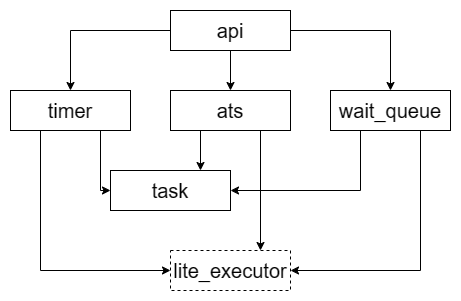

The diagram above was exported from draw.io. Its source (the exported page's mxGraphModel, read from the mxfile embedded in the PNG):
<mxGraphModel dx="1050" dy="611" grid="1" gridSize="10" guides="1" tooltips="1" connect="1" arrows="1" fold="1" page="1" pageScale="1" pageWidth="827" pageHeight="1169" math="0" shadow="0">
  <root>
    <mxCell id="0" />
    <mxCell id="1" parent="0" />
    <mxCell id="8kuT7o2I9mFNRf3g8xRP-10" style="edgeStyle=orthogonalEdgeStyle;rounded=0;orthogonalLoop=1;jettySize=auto;html=1;exitX=0;exitY=0.5;exitDx=0;exitDy=0;entryX=0.5;entryY=0;entryDx=0;entryDy=0;" edge="1" parent="1" source="8kuT7o2I9mFNRf3g8xRP-1" target="8kuT7o2I9mFNRf3g8xRP-4">
      <mxGeometry relative="1" as="geometry" />
    </mxCell>
    <mxCell id="8kuT7o2I9mFNRf3g8xRP-11" style="edgeStyle=orthogonalEdgeStyle;rounded=0;orthogonalLoop=1;jettySize=auto;html=1;exitX=1;exitY=0.5;exitDx=0;exitDy=0;entryX=0.5;entryY=0;entryDx=0;entryDy=0;" edge="1" parent="1" source="8kuT7o2I9mFNRf3g8xRP-1" target="8kuT7o2I9mFNRf3g8xRP-5">
      <mxGeometry relative="1" as="geometry" />
    </mxCell>
    <mxCell id="8kuT7o2I9mFNRf3g8xRP-12" style="edgeStyle=orthogonalEdgeStyle;rounded=0;orthogonalLoop=1;jettySize=auto;html=1;exitX=0.5;exitY=1;exitDx=0;exitDy=0;entryX=0.5;entryY=0;entryDx=0;entryDy=0;" edge="1" parent="1" source="8kuT7o2I9mFNRf3g8xRP-1" target="8kuT7o2I9mFNRf3g8xRP-2">
      <mxGeometry relative="1" as="geometry" />
    </mxCell>
    <mxCell id="8kuT7o2I9mFNRf3g8xRP-1" value="&lt;font style=&quot;font-size: 20px;&quot;&gt;api&lt;/font&gt;" style="rounded=0;whiteSpace=wrap;html=1;" vertex="1" parent="1">
      <mxGeometry x="360" y="280" width="120" height="40" as="geometry" />
    </mxCell>
    <mxCell id="8kuT7o2I9mFNRf3g8xRP-16" style="edgeStyle=orthogonalEdgeStyle;rounded=0;orthogonalLoop=1;jettySize=auto;html=1;exitX=0.25;exitY=1;exitDx=0;exitDy=0;entryX=0.75;entryY=0;entryDx=0;entryDy=0;" edge="1" parent="1" source="8kuT7o2I9mFNRf3g8xRP-2" target="8kuT7o2I9mFNRf3g8xRP-3">
      <mxGeometry relative="1" as="geometry" />
    </mxCell>
    <mxCell id="8kuT7o2I9mFNRf3g8xRP-20" style="edgeStyle=orthogonalEdgeStyle;rounded=0;orthogonalLoop=1;jettySize=auto;html=1;exitX=0.75;exitY=1;exitDx=0;exitDy=0;entryX=0.75;entryY=0;entryDx=0;entryDy=0;" edge="1" parent="1" source="8kuT7o2I9mFNRf3g8xRP-2" target="8kuT7o2I9mFNRf3g8xRP-15">
      <mxGeometry relative="1" as="geometry" />
    </mxCell>
    <mxCell id="8kuT7o2I9mFNRf3g8xRP-2" value="&lt;font style=&quot;font-size: 20px;&quot;&gt;ats&lt;/font&gt;" style="rounded=0;whiteSpace=wrap;html=1;" vertex="1" parent="1">
      <mxGeometry x="360" y="360" width="120" height="40" as="geometry" />
    </mxCell>
    <mxCell id="8kuT7o2I9mFNRf3g8xRP-3" value="&lt;font style=&quot;font-size: 20px;&quot;&gt;task&lt;/font&gt;" style="rounded=0;whiteSpace=wrap;html=1;" vertex="1" parent="1">
      <mxGeometry x="300" y="440" width="120" height="40" as="geometry" />
    </mxCell>
    <mxCell id="8kuT7o2I9mFNRf3g8xRP-8" style="edgeStyle=orthogonalEdgeStyle;rounded=0;orthogonalLoop=1;jettySize=auto;html=1;entryX=0;entryY=0.5;entryDx=0;entryDy=0;exitX=0.75;exitY=1;exitDx=0;exitDy=0;" edge="1" parent="1" source="8kuT7o2I9mFNRf3g8xRP-4" target="8kuT7o2I9mFNRf3g8xRP-3">
      <mxGeometry relative="1" as="geometry">
        <Array as="points">
          <mxPoint x="290" y="460" />
        </Array>
      </mxGeometry>
    </mxCell>
    <mxCell id="8kuT7o2I9mFNRf3g8xRP-19" style="edgeStyle=orthogonalEdgeStyle;rounded=0;orthogonalLoop=1;jettySize=auto;html=1;exitX=0.25;exitY=1;exitDx=0;exitDy=0;entryX=0;entryY=0.5;entryDx=0;entryDy=0;" edge="1" parent="1" source="8kuT7o2I9mFNRf3g8xRP-4" target="8kuT7o2I9mFNRf3g8xRP-15">
      <mxGeometry relative="1" as="geometry" />
    </mxCell>
    <mxCell id="8kuT7o2I9mFNRf3g8xRP-4" value="&lt;font style=&quot;font-size: 20px;&quot;&gt;timer&lt;/font&gt;" style="rounded=0;whiteSpace=wrap;html=1;" vertex="1" parent="1">
      <mxGeometry x="200" y="360" width="120" height="40" as="geometry" />
    </mxCell>
    <mxCell id="8kuT7o2I9mFNRf3g8xRP-17" style="edgeStyle=orthogonalEdgeStyle;rounded=0;orthogonalLoop=1;jettySize=auto;html=1;exitX=0.25;exitY=1;exitDx=0;exitDy=0;entryX=1;entryY=0.5;entryDx=0;entryDy=0;" edge="1" parent="1" source="8kuT7o2I9mFNRf3g8xRP-5" target="8kuT7o2I9mFNRf3g8xRP-3">
      <mxGeometry relative="1" as="geometry" />
    </mxCell>
    <mxCell id="8kuT7o2I9mFNRf3g8xRP-18" style="edgeStyle=orthogonalEdgeStyle;rounded=0;orthogonalLoop=1;jettySize=auto;html=1;exitX=0.75;exitY=1;exitDx=0;exitDy=0;entryX=1;entryY=0.5;entryDx=0;entryDy=0;" edge="1" parent="1" source="8kuT7o2I9mFNRf3g8xRP-5" target="8kuT7o2I9mFNRf3g8xRP-15">
      <mxGeometry relative="1" as="geometry" />
    </mxCell>
    <mxCell id="8kuT7o2I9mFNRf3g8xRP-5" value="&lt;font style=&quot;font-size: 20px;&quot;&gt;wait_queue&lt;/font&gt;" style="rounded=0;whiteSpace=wrap;html=1;" vertex="1" parent="1">
      <mxGeometry x="520" y="360" width="120" height="40" as="geometry" />
    </mxCell>
    <mxCell id="8kuT7o2I9mFNRf3g8xRP-15" value="&lt;font style=&quot;font-size: 20px;&quot;&gt;lite_executor&lt;/font&gt;" style="rounded=0;whiteSpace=wrap;html=1;dashed=1;" vertex="1" parent="1">
      <mxGeometry x="360" y="520" width="120" height="40" as="geometry" />
    </mxCell>
  </root>
</mxGraphModel>